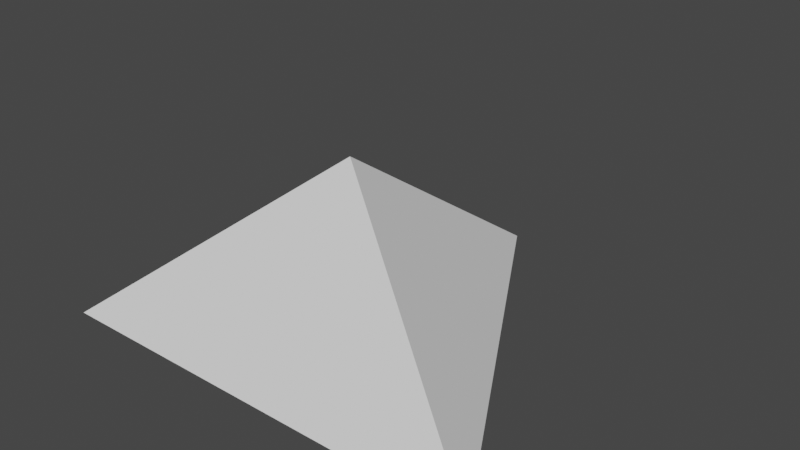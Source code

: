 # Source: tringle.blend  (saved by Blender 3.2.14; exported with 4.5.12 LTS)
import bpy
from mathutils import Matrix  # noqa: F401  (used for matrix-valued properties, if any)

bpy.ops.wm.read_factory_settings(use_empty=True)
scene = bpy.context.scene
scene.name = 'Scene'

# ---- collections
col_collection = bpy.data.collections.new('Collection'); scene.collection.children.link(col_collection)

# ---- world
world_world = bpy.data.worlds.new('World'); scene.world = world_world
world_world.use_nodes = True; world_world.node_tree.nodes.clear()
_N = world_world.node_tree.nodes; _L = world_world.node_tree.links
n0 = _N.new('ShaderNodeOutputWorld'); n0.name = 'World Output'; n0.location = (300, 300)
n1 = _N.new('ShaderNodeBackground'); n1.name = 'Background'; n1.location = (10, 300)
n1.inputs[0].default_value = (0.05088, 0.05088, 0.05088, 1.0)
_L.new(n1.outputs[0], n0.inputs[0])
n0.is_active_output = True
world_world.color = (0.05088, 0.05088, 0.05088)
world_world.use_sun_shadow = False
world_world.sun_shadow_jitter_overblur = 0.0

# ---- meshes
me_cone_001 = bpy.data.meshes.new('Cone.001')
me_cone_001.from_pydata([(-4.252e-09, 0.1846, 0.001273), (0.1599, -0.09229, 0.001273), (-0.1599, -0.09229, 0.001273), (-4.252e-09, 1.004e-08, 0.1287)], [], [(0, 3, 1), (0, 1, 2), (1, 3, 2), (2, 3, 0)])
_uv = me_cone_001.uv_layers.new(name='UVMap')
_uv.uv.foreach_set('vector', [0.25, 0.49, 0.25, 0.25, 0.4578, 0.13, 0.75, 0.49, 0.9578, 0.13, 0.5422, 0.13, 0.4578, 0.13, 0.25, 0.25, 0.04215, 0.13, 0.04215, 0.13, 0.25, 0.25, 0.25, 0.49])
me_cone_001.update()

# ---- objects
ob_cone = bpy.data.objects.new('Cone', me_cone_001)

# ---- transforms, parenting, visibility, modifiers, constraints
ob_cone.location = (0.0, 0.0, 0.0)

# ---- collection membership
col_collection.objects.link(ob_cone)

# ---- scene / render settings (as saved in the file)
scene.frame_start = 1; scene.frame_end = 250; scene.frame_set(1)
scene.render.engine = 'BLENDER_EEVEE_NEXT'
scene.cycles.sampling_pattern = 'TABULATED_SOBOL'
scene.cycles.use_light_tree = False
scene.view_settings.view_transform = 'Filmic'
bpy.context.view_layer.update()

# ---- added for rendering (the .blend has no active camera and no usable light): camera, sun
cam_auto = bpy.data.cameras.new('AutoCamera')
cam_auto.lens = 50.0
cam_auto.sensor_width = 36.0
cam_auto.clip_end = 1000.0
ob_auto_camera = bpy.data.objects.new('AutoCamera', cam_auto)
scene.collection.objects.link(ob_auto_camera)
ob_auto_camera.location = (0.408692, -0.444284, 0.391934)
ob_auto_camera.rotation_euler = (1.09748, -7.21219e-08, 0.694738)
scene.camera = ob_auto_camera
light_auto_sun = bpy.data.lights.new('AutoSun', 'SUN')
light_auto_sun.energy = 3.0
light_auto_sun.angle = 0.0523599
ob_auto_sun = bpy.data.objects.new('AutoSun', light_auto_sun)
scene.collection.objects.link(ob_auto_sun)
ob_auto_sun.rotation_euler = (0.872665, 0.174533, 0.523599)
bpy.context.view_layer.update()
